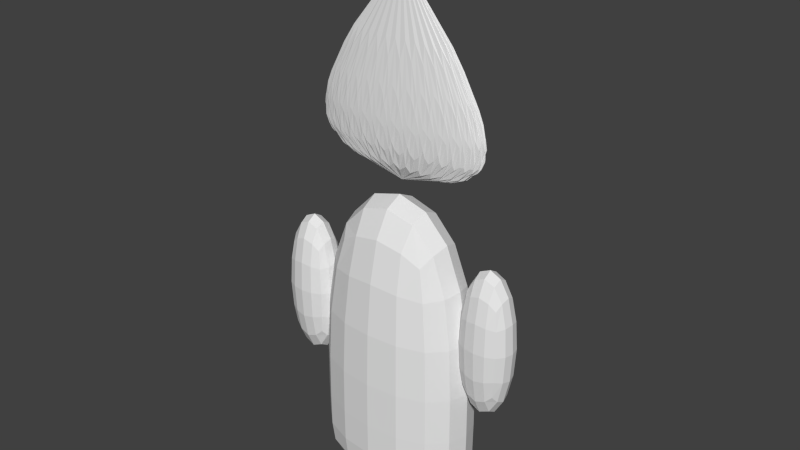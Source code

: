 # Source: scammer.blend  (saved by Blender 2.72.0; exported with 4.5.12 LTS)
import bpy
from mathutils import Matrix  # noqa: F401  (used for matrix-valued properties, if any)

bpy.ops.wm.read_factory_settings(use_empty=True)
scene = bpy.context.scene
scene.name = 'Scene'

# ---- collections
col_collection_1 = bpy.data.collections.new('Collection 1'); scene.collection.children.link(col_collection_1)

# ---- materials (node trees are filled in below, after node groups)
mat_material_001 = bpy.data.materials.new('Material.001')
mat_material_001.alpha_threshold = 0.0
mat_material_001.use_transparent_shadow = False
mat_material_001.roughness = 0.5

# ---- material node trees

# ---- world
world_world = bpy.data.worlds.new('World'); scene.world = world_world
world_world.color = (0.05088, 0.05088, 0.05088)
world_world.use_sun_shadow = False
world_world.sun_shadow_jitter_overblur = 0.0
world_world.cycles.sampling_method = 'MANUAL'
world_world.cycles.sample_map_resolution = 256

# ---- meshes
me_cube_003 = bpy.data.meshes.new('Cube.003')
me_cube_003.from_pydata([(-6.99, -1.502, -1.036), (-6.99, 0.4981, -1.036), (-4.99, 0.4981, -1.036), (-4.99, -1.502, -1.036), (-6.99, -1.502, 0.9643), (-6.99, 0.4981, 0.9643), (-4.99, 0.4981, 0.9643), (-4.99, -1.502, 0.9643), (-1.0, -1.0, -1.0), (-1.0, 1.0, -1.0), (1.0, 1.0, -1.0), (1.0, -1.0, -1.0), (-1.0, -1.0, 1.0), (-1.0, 1.0, 1.0), (1.0, 1.0, 1.0), (1.0, -1.0, 1.0), (-3.018, 0.8777, 1.444), (-2.182, 0.8606, 1.444), (-1.377, 0.81, 1.444), (-0.6363, 0.7278, 1.444), (0.0134, 0.6171, 1.444), (0.5466, 0.4823, 1.444), (0.9427, 0.3284, 1.444), (1.187, 0.1615, 1.444), (1.269, -0.0121, 1.444), (-3.018, -0.0121, 4.015), (1.187, -0.1857, 1.444), (0.9427, -0.3526, 1.444), (0.5466, -0.5065, 1.444), (0.0134, -0.6413, 1.444), (-0.6363, -0.752, 1.444), (-1.377, -0.8342, 1.444), (-2.182, -0.8848, 1.444), (-3.018, -0.9019, 1.444), (-3.854, -0.8848, 1.444), (-4.659, -0.8342, 1.444), (-5.4, -0.752, 1.444), (-6.05, -0.6413, 1.444), (-6.583, -0.5065, 1.444), (-6.979, -0.3526, 1.444), (-7.223, -0.1857, 1.444), (-7.305, -0.0121, 1.444), (-7.223, 0.1615, 1.444), (-6.979, 0.3284, 1.444), (-6.583, 0.4823, 1.444), (-6.05, 0.6171, 1.444), (-5.4, 0.7278, 1.444), (-4.659, 0.81, 1.444), (-3.854, 0.8606, 1.444), (-5.746, -2.126, -2.057), (-5.746, 1.894, -2.057), (-0.308, 1.894, -2.057), (-0.308, -2.126, -2.057), (-5.746, -2.126, 1.595), (-5.746, 1.894, 1.595), (-0.308, 1.894, 1.595), (-0.308, -2.126, 1.595), (-5.746, -2.126, -1.727), (-5.746, 1.894, -1.727), (-0.308, 1.894, -1.727), (-0.308, -2.126, -1.727)], [], [(4, 5, 1, 0), (5, 6, 2, 1), (6, 7, 3, 2), (7, 4, 0, 3), (0, 1, 2, 3), (7, 6, 5, 4), (12, 13, 9, 8), (13, 14, 10, 9), (14, 15, 11, 10), (15, 12, 8, 11), (8, 9, 10, 11), (15, 14, 13, 12), (47, 25, 48), (16, 25, 17), (46, 25, 47), (45, 25, 46), (44, 25, 45), (43, 25, 44), (42, 25, 43), (41, 25, 42), (40, 25, 41), (39, 25, 40), (38, 25, 39), (37, 25, 38), (36, 25, 37), (35, 25, 36), (34, 25, 35), (33, 25, 34), (32, 25, 33), (31, 25, 32), (30, 25, 31), (29, 25, 30), (28, 25, 29), (27, 25, 28), (26, 25, 27), (24, 25, 26), (23, 25, 24), (22, 25, 23), (21, 25, 22), (20, 25, 21), (19, 25, 20), (18, 25, 19), (48, 25, 16), (17, 25, 18), (16, 17, 18, 19, 20, 21, 22, 23, 24, 26, 27, 28, 29, 30, 31, 32, 33, 34, 35, 36, 37, 38, 39, 40, 41, 42, 43, 44, 45, 46, 47, 48), (57, 58, 50, 49), (58, 59, 51, 50), (59, 60, 52, 51), (60, 57, 49, 52), (49, 50, 51, 52), (56, 55, 54, 53), (53, 54, 58, 57), (54, 55, 59, 58), (55, 56, 60, 59), (56, 53, 57, 60)])
_uv = me_cube_003.uv_layers.new(name='UVMap')
_uv.uv.foreach_set('vector', [1.073e-08, 0.8783, 0.0, 0.7565, 0.12, 0.7565, 0.12, 0.8783, 0.1153, 0.8783, 0.1153, 1.0, 7.155e-09, 1.0, 0.0, 0.8783, 0.7852, 0.9054, 0.6652, 0.9054, 0.6652, 0.7837, 0.7852, 0.7837, 0.1153, 1.0, 0.1153, 0.8783, 0.2307, 0.8783, 0.2307, 1.0, 0.9053, 0.7837, 0.7852, 0.7837, 0.7852, 0.662, 0.9053, 0.662, 0.7779, 0.5218, 0.8979, 0.5218, 0.8979, 0.6435, 0.7779, 0.6435, 0.12, 0.8783, 0.12, 0.7565, 0.2401, 0.7565, 0.2401, 0.8783, 0.9006, 0.7837, 0.9006, 0.9054, 0.7852, 0.9054, 0.7852, 0.7837, 0.5452, 0.7837, 0.5452, 0.662, 0.6652, 0.662, 0.6652, 0.7837, 1.0, 1.088e-08, 1.0, 0.1217, 0.8847, 0.1217, 0.8847, 0.0, 0.6652, 0.7837, 0.6652, 0.662, 0.7852, 0.662, 0.7852, 0.7837, 0.5452, 0.7837, 0.6652, 0.7837, 0.6652, 0.9054, 0.5452, 0.9054, 0.1613, 0.3558, 0.0, 0.2551, 0.1624, 0.3069, 0.163, 0.256, 0.0, 0.2551, 0.163, 0.2051, 0.1597, 0.4009, 0.0, 0.2551, 0.1613, 0.3558, 0.1577, 0.4405, 0.0, 0.2551, 0.1597, 0.4009, 0.1552, 0.4729, 0.0, 0.2551, 0.1577, 0.4405, 0.1525, 0.497, 0.0, 0.2551, 0.1552, 0.4729, 0.1497, 0.5118, 0.0, 0.2551, 0.1525, 0.497, 0.3154, 0.5118, 0.326, 0.7726, 0.3052, 0.5173, 0.326, 0.5164, 0.326, 0.7726, 0.3154, 0.5118, 0.3156, 0.01483, 0.163, 0.2568, 0.3127, 0.0, 0.3182, 0.03893, 0.163, 0.2568, 0.3156, 0.01483, 0.3207, 0.07137, 0.163, 0.2568, 0.3182, 0.03893, 0.3227, 0.1109, 0.163, 0.2568, 0.3207, 0.07137, 0.3244, 0.156, 0.163, 0.2568, 0.3227, 0.1109, 0.3255, 0.2049, 0.163, 0.2568, 0.3244, 0.156, 0.326, 0.2559, 0.163, 0.2568, 0.3255, 0.2049, 0.326, 0.3068, 0.163, 0.2568, 0.326, 0.2559, 0.3255, 0.3557, 0.163, 0.2568, 0.326, 0.3068, 0.3244, 0.4008, 0.163, 0.2568, 0.3255, 0.3557, 0.3227, 0.4404, 0.163, 0.2568, 0.3244, 0.4008, 0.3207, 0.4728, 0.163, 0.2568, 0.3227, 0.4404, 0.3182, 0.497, 0.163, 0.2568, 0.3207, 0.4728, 0.3156, 0.5118, 0.163, 0.2568, 0.3182, 0.497, 0.2946, 0.7726, 0.3052, 0.5118, 0.3052, 0.768, 0.2844, 0.7671, 0.3052, 0.5118, 0.2946, 0.7726, 0.1552, 0.01486, 0.0, 0.2551, 0.1525, 0.0, 0.1577, 0.03899, 0.0, 0.2551, 0.1552, 0.01486, 0.1597, 0.07146, 0.0, 0.2551, 0.1577, 0.03899, 0.1613, 0.111, 0.0, 0.2551, 0.1597, 0.07146, 0.1624, 0.1561, 0.0, 0.2551, 0.1613, 0.111, 0.1624, 0.3069, 0.0, 0.2551, 0.163, 0.256, 0.163, 0.2051, 0.0, 0.2551, 0.1624, 0.1561, 0.8847, 0.262, 0.8826, 0.3129, 0.8786, 0.3617, 0.8727, 0.4067, 0.8653, 0.4461, 0.8566, 0.4784, 0.8468, 0.5023, 0.8365, 0.517, 0.826, 0.5218, 0.8157, 0.5165, 0.806, 0.5015, 0.7972, 0.4772, 0.7898, 0.4446, 0.784, 0.4049, 0.7799, 0.3597, 0.7779, 0.3107, 0.7779, 0.2598, 0.7799, 0.2089, 0.784, 0.16, 0.7898, 0.115, 0.7972, 0.07563, 0.806, 0.04335, 0.8157, 0.01943, 0.826, 0.004797, 0.8365, 0.0, 0.8468, 0.005229, 0.8566, 0.02028, 0.8653, 0.04458, 0.8727, 0.07719, 0.8786, 0.1169, 0.8826, 0.1621, 0.8847, 0.2111, 0.5254, 0.9067, 0.5254, 0.662, 0.5452, 0.662, 0.5452, 0.9067, 0.7589, 0.331, 0.7589, 0.0, 0.7779, 0.0, 0.7779, 0.331, 0.1993, 0.7565, 0.1993, 0.5118, 0.2191, 0.5118, 0.2191, 0.7565, 0.5863, 0.331, 0.5863, 0.662, 0.5673, 0.662, 0.5673, 0.331, 0.326, 1.161e-07, 0.5673, 0.0, 0.5673, 0.331, 0.326, 0.331, 0.326, 0.331, 0.5673, 0.331, 0.5673, 0.662, 0.326, 0.662, 0.326, 0.9067, 0.326, 0.662, 0.5254, 0.662, 0.5254, 0.9067, 0.5673, 0.331, 0.5673, 1.27e-08, 0.7589, 0.0, 0.7589, 0.331, 7.87e-08, 0.7565, 0.0, 0.5118, 0.1993, 0.5118, 0.1993, 0.7565, 0.7779, 0.331, 0.7779, 0.662, 0.5863, 0.662, 0.5863, 0.331])
me_cube_003.materials.append(mat_material_001)
me_cube_003.use_remesh_preserve_volume = False
me_cube_003.use_remesh_preserve_attributes = False
me_cube_003.use_mirror_vertex_groups = False
me_cube_003.update()

# ---- objects
ob_cube_002 = bpy.data.objects.new('Cube.002', me_cube_003)

# ---- transforms, parenting, visibility, modifiers, constraints
ob_cube_002.location = (1.113, 0.03394, 0.2309)
ob_cube_002.scale = (0.3678, 0.2933, 1.0)
ob_cube_002.lineart.crease_threshold = 0.0
_m = ob_cube_002.modifiers.new('Subsurf', 'SUBSURF')
_m.uv_smooth = 'PRESERVE_CORNERS'
_m.quality = 2
_m.levels = 2
_m.show_only_control_edges = False

# ---- collection membership
col_collection_1.objects.link(ob_cube_002)

# ---- scene / render settings (as saved in the file)
scene.frame_start = 1; scene.frame_end = 250; scene.frame_set(1)
scene.render.engine = 'BLENDER_EEVEE_NEXT'
scene.render.resolution_percentage = 50
scene.render.dither_intensity = 0.0
scene.cycles.use_denoising = False
scene.cycles.samples = 10
scene.cycles.sampling_pattern = 'TABULATED_SOBOL'
scene.cycles.light_sampling_threshold = 0.0
scene.cycles.use_adaptive_sampling = False
scene.cycles.use_light_tree = False
scene.cycles.blur_glossy = 0.0
scene.cycles.pixel_filter_type = 'GAUSSIAN'
scene.cycles.sample_clamp_indirect = 0.0
scene.view_settings.view_transform = 'Standard'
bpy.context.view_layer.update()

# ---- added for rendering (the .blend has no active camera and no usable light): camera, sun
cam_auto = bpy.data.cameras.new('AutoCamera')
cam_auto.lens = 50.0
cam_auto.sensor_width = 36.0
cam_auto.clip_end = 1000.0
ob_auto_camera = bpy.data.objects.new('AutoCamera', cam_auto)
scene.collection.objects.link(ob_auto_camera)
ob_auto_camera.location = (6.42626, -7.70758, 6.34831)
ob_auto_camera.rotation_euler = (1.09748, -7.21219e-08, 0.694738)
scene.camera = ob_auto_camera
light_auto_sun = bpy.data.lights.new('AutoSun', 'SUN')
light_auto_sun.energy = 3.0
light_auto_sun.angle = 0.0523599
ob_auto_sun = bpy.data.objects.new('AutoSun', light_auto_sun)
scene.collection.objects.link(ob_auto_sun)
ob_auto_sun.rotation_euler = (0.872665, 0.174533, 0.523599)
bpy.context.view_layer.update()
